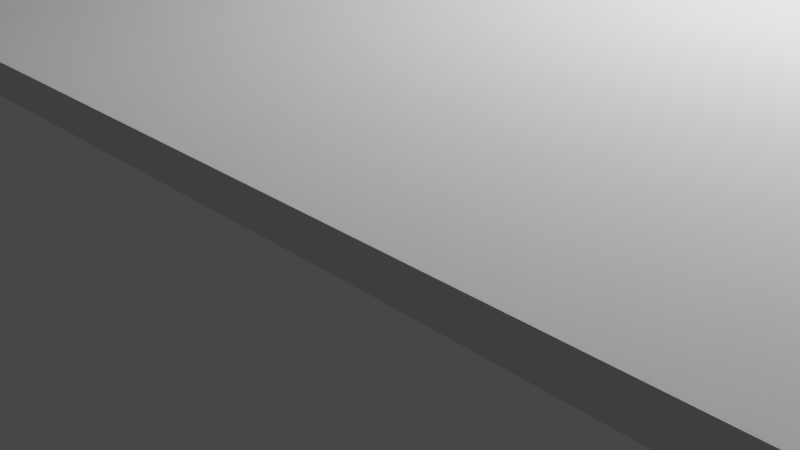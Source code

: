 # Source: carrier.blend  (saved by Blender 2.80.39; exported with 4.5.12 LTS)
import bpy
from mathutils import Matrix  # noqa: F401  (used for matrix-valued properties, if any)

bpy.ops.wm.read_factory_settings(use_empty=True)
scene = bpy.context.scene
scene.name = 'Scene'

# ---- collections
col_collection = bpy.data.collections.new('Collection'); scene.collection.children.link(col_collection)

# ---- world
world_world = bpy.data.worlds.new('World'); scene.world = world_world
world_world.color = (0.05088, 0.05088, 0.05088)
world_world.use_sun_shadow = False
world_world.sun_shadow_jitter_overblur = 0.0

# ---- cameras
cam_camera = bpy.data.cameras.new('Camera')
cam_camera.clip_end = 100.0
cam_camera.ortho_scale = 7.314
cam_camera.dof.focus_distance = 0.0
cam_camera.dof.aperture_fstop = 128.0

# ---- lights
light_light = bpy.data.lights.new('Light', 'POINT')
light_light.transmission_factor = 0.0
light_light.cutoff_distance = 30.0
light_light.energy = 1000.0
light_light.shadow_buffer_clip_start = 1.001
light_light.shadow_soft_size = 0.1
light_light.shadow_maximum_resolution = 0.006
light_light.use_absolute_resolution = True

# ---- meshes
me_carrier = bpy.data.meshes.new('carrier')
me_carrier.from_pydata([(-21.42, -0.7552, -0.3051), (-23.37, 2.659, 2.635), (-21.42, -0.003872, -0.3051), (-23.37, 2.659, 2.867), (23.08, -0.7736, -0.2997), (-23.37, -3.325, 2.635), (23.08, 0.04244, -0.2997), (-23.37, -3.325, 2.867), (-22.03, -1.337, 0.2754), (-22.03, 0.5566, 0.2754), (23.09, 0.6733, 0.273), (23.09, -1.383, 0.273), (-22.81, -2.74, 2.509), (-22.81, 1.908, 2.509), (23.53, 2.195, 2.571), (23.53, -2.854, 2.571), (-22.94, -3.152, 2.637), (-22.94, 2.305, 2.637), (23.94, 2.641, 2.631), (23.94, -3.285, 2.631), (-23.19, 1.747, 1.445), (23.56, 2.019, 1.422), (23.56, -2.699, 1.422), (-23.19, -2.591, 1.445), (-22.47, 1.32, 0.8798), (23.3, 1.532, 0.8475), (23.3, -2.213, 0.8475), (-22.47, -2.129, 0.8798), (-21.95, -2.679, 2.168), (-21.95, 1.85, 2.168), (23.83, 2.129, 2.055), (23.83, -2.79, 2.055), (-22.73, -2.71, 2.224), (-22.73, 1.879, 2.224), (23.5, 2.162, 2.11), (23.5, -2.822, 2.11), (-21.9, 1.777, 1.514), (23.59, 2.052, 1.546), (23.59, -2.731, 1.546), (-21.9, -2.621, 1.514), (24.29, -3.126, 2.867), (24.29, -3.126, 2.635), (24.29, 2.659, 2.867), (24.29, 2.659, 2.635), (16.12, 2.659, 2.635), (16.12, 2.659, 2.867), (16.1, -3.143, 2.867), (16.1, -3.143, 2.635), (-12.47, 2.659, 2.867), (-12.47, -3.325, 2.635), (-12.47, 2.659, 2.635), (-12.47, -3.325, 2.867), (-10.09, -4.241, 2.867), (14.02, -4.141, 2.867), (14.02, -4.141, 2.635), (-10.09, -4.241, 2.635), (-4.2, -4.241, 2.867), (-1.329, -4.241, 2.867), (-1.329, -4.241, 2.635), (-4.2, -4.241, 2.635), (-4.2, -4.941, 2.867), (-1.329, -4.941, 2.867), (-1.329, -4.941, 2.635), (-4.2, -4.941, 2.635), (5.458, 1.019, 2.76), (5.458, 2.415, 2.76), (-1.594, 1.019, 2.76), (-1.594, 2.415, 2.76), (-2.805, 1.019, 2.782), (-2.805, 2.415, 2.782), (-1.702, 1.019, 2.782), (-1.702, 2.415, 2.782), (4.929, 1.29, 3.867), (4.929, 2.334, 3.867), (-1.064, 2.334, 3.867), (-1.064, 1.29, 3.867), (3.562, 1.572, 4.619), (3.562, 2.243, 4.619), (1.744, 2.243, 4.619), (1.744, 1.572, 4.619), (-2.605, 1.019, 3.889), (-2.805, 1.019, 3.689), (-2.746, 1.019, 3.83), (-2.805, 2.415, 3.689), (-2.605, 2.415, 3.889), (-2.746, 2.415, 3.83), (-1.702, 1.019, 3.689), (-1.902, 1.019, 3.889), (-1.761, 1.019, 3.83), (-1.902, 2.415, 3.889), (-1.702, 2.415, 3.689), (-1.761, 2.415, 3.83), (5.458, 1.019, 3.667), (5.258, 1.122, 3.867), (5.258, 1.019, 3.867), (5.4, 1.049, 3.808), (5.258, 2.384, 3.867), (5.458, 2.415, 3.667), (5.258, 2.415, 3.867), (5.4, 2.406, 3.808), (-1.394, 1.122, 3.867), (-1.594, 1.019, 3.667), (-1.394, 1.019, 3.867), (-1.535, 1.049, 3.808), (-1.594, 2.415, 3.667), (-1.394, 2.384, 3.867), (-1.394, 2.415, 3.867), (-1.535, 2.406, 3.808), (4.929, 1.29, 4.419), (4.729, 1.331, 4.619), (4.729, 1.29, 4.619), (4.87, 1.302, 4.56), (4.729, 2.321, 4.619), (4.929, 2.334, 4.419), (4.729, 2.334, 4.619), (4.87, 2.33, 4.56), (-1.064, 2.334, 4.419), (-0.8645, 2.328, 4.619), (-0.8645, 2.334, 4.619), (-1.006, 2.332, 4.56), (-0.8645, 1.31, 4.619), (-1.064, 1.29, 4.419), (-0.8645, 1.29, 4.619), (-1.006, 1.296, 4.56), (3.562, 1.572, 5.76), (3.362, 1.572, 5.96), (3.504, 1.572, 5.901), (3.362, 2.243, 5.96), (3.562, 2.243, 5.76), (3.504, 2.243, 5.901), (1.744, 2.243, 5.76), (1.944, 2.243, 5.96), (1.803, 2.243, 5.901), (1.944, 1.572, 5.96), (1.744, 1.572, 5.76), (1.803, 1.572, 5.901)], [], [(45, 46, 40, 42), (51, 7, 5, 49), (42, 40, 41, 43), (45, 42, 43, 44), (2, 6, 4, 0), (7, 3, 1, 5), (4, 11, 8, 0), (6, 10, 11, 4), (2, 9, 10, 6), (0, 8, 9, 2), (35, 15, 12, 32), (34, 14, 15, 35), (33, 13, 14, 34), (32, 12, 13, 33), (15, 19, 16, 12), (14, 18, 19, 15), (13, 17, 18, 14), (12, 16, 17, 13), (27, 23, 20, 24), (24, 20, 21, 25), (25, 21, 22, 26), (26, 22, 23, 27), (11, 26, 27, 8), (10, 25, 26, 11), (9, 24, 25, 10), (8, 27, 24, 9), (39, 28, 29, 36), (36, 29, 30, 37), (37, 30, 31, 38), (38, 31, 28, 39), (28, 32, 33, 29), (29, 33, 34, 30), (30, 34, 35, 31), (31, 35, 32, 28), (22, 38, 39, 23), (21, 37, 38, 22), (20, 36, 37, 21), (23, 39, 36, 20), (50, 1, 5, 49), (43, 44, 47, 41), (48, 45, 44, 50), (40, 46, 47, 41), (48, 51, 46, 45), (3, 7, 51, 48), (3, 48, 50, 1), (44, 50, 49, 47), (47, 49, 55, 54), (54, 55, 59, 58), (46, 53, 54, 47), (49, 55, 52, 51), (51, 52, 53, 46), (59, 63, 60, 56), (52, 53, 57, 56), (55, 59, 56, 52), (53, 57, 58, 54), (61, 60, 63, 62), (57, 61, 62, 58), (58, 59, 63, 62), (56, 60, 61, 57), (93, 96, 73, 72), (96, 98, 106, 105, 74, 73), (109, 112, 77, 76), (100, 102, 94, 93, 72, 75), (65, 67, 66, 64), (105, 100, 75, 74), (89, 84, 80, 87), (71, 90, 86, 70), (68, 81, 83, 69), (69, 68, 70, 71), (69, 83, 85, 84, 89, 91, 90, 71), (72, 73, 113, 108), (67, 66, 101, 104), (65, 67, 104, 106, 98, 97), (64, 65, 97, 92), (76, 77, 128, 124), (74, 75, 121, 116), (117, 120, 79, 78), (120, 122, 110, 109, 76, 79), (77, 78, 130, 132, 131, 127, 129, 128), (75, 72, 108, 110, 122, 121), (112, 114, 118, 117, 78, 77), (73, 74, 116, 118, 114, 113), (79, 76, 124, 126, 125, 133, 135, 134), (78, 79, 134, 130), (131, 133, 125, 127), (80, 84, 85, 82), (82, 85, 83, 81), (89, 87, 88, 91), (91, 88, 86, 90), (70, 86, 88, 87, 80, 82, 81, 68), (92, 95, 94), (95, 93, 94), (96, 99, 98), (99, 97, 98), (100, 103, 102), (103, 101, 102), (104, 107, 106), (107, 105, 106), (108, 111, 110), (111, 109, 110), (112, 115, 114), (115, 113, 114), (116, 119, 118), (119, 117, 118), (120, 123, 122), (123, 121, 122), (92, 97, 99, 95), (95, 99, 96, 93), (104, 101, 103, 107), (107, 103, 100, 105), (108, 113, 115, 111), (111, 115, 112, 109), (116, 121, 123, 119), (119, 123, 120, 117), (124, 128, 129, 126), (126, 129, 127, 125), (130, 134, 135, 132), (132, 135, 133, 131), (66, 64, 92, 94, 102, 101)])
_uv = me_carrier.uv_layers.new(name='UVMap')
_uv.uv.foreach_set('vector', [0.2319, 0.8287, 0.4088, 0.8282, 0.4083, 1.0, 0.2319, 1.0, 0.9426, 0.1735, 0.9435, 0.4022, 0.9506, 0.4022, 0.9497, 0.1735, 0.9746, 0.3719, 0.9746, 0.4932, 0.9817, 0.4932, 0.9817, 0.3719, 0.9345, 0.1713, 0.9345, 0.0, 0.9275, 2.001e-07, 0.9275, 0.1713, 0.6402, 0.9386, 0.6363, 0.004859, 0.6612, 0.004827, 0.6631, 0.9385, 0.9719, 0.2009, 0.9719, 0.3265, 0.979, 0.3265, 0.979, 0.2009, 0.6612, 0.004827, 0.6798, 0.004604, 0.6809, 0.9511, 0.6631, 0.9385, 0.8557, 0.04378, 0.8731, 0.03054, 0.8731, 0.07369, 0.8557, 0.0609, 0.8373, 0.01267, 0.8557, 0.0, 0.8557, 0.9466, 0.8374, 0.9464, 0.6631, 0.9385, 0.6809, 0.9511, 0.6231, 0.9512, 0.6402, 0.9386, 0.797, 0.006964, 0.8111, 0.006205, 0.8111, 0.9785, 0.8024, 0.9769, 0.9506, 0.09571, 0.9647, 0.09502, 0.9647, 0.2009, 0.9506, 0.2003, 0.7496, 0.009711, 0.7584, 0.008128, 0.7584, 0.9805, 0.7443, 0.9797, 0.979, 0.2016, 0.9874, 0.2009, 0.9874, 0.2985, 0.979, 0.2979, 0.4555, 0.975, 0.4424, 0.9834, 0.4464, 0.0, 0.459, 0.002705, 0.6095, 0.975, 0.6231, 0.9834, 0.4424, 0.9834, 0.4555, 0.975, 0.6008, 0.002705, 0.6129, 0.0, 0.6231, 0.9834, 0.6095, 0.975, 0.459, 0.002705, 0.4464, 0.0, 0.6129, 0.0, 0.6008, 0.002705, 0.9426, 0.4119, 0.9645, 0.4022, 0.9645, 0.4932, 0.9426, 0.4843, 0.708, 0.01511, 0.7258, 0.0, 0.7231, 0.981, 0.7051, 0.9754, 0.8906, 0.01252, 0.9082, 0.002303, 0.9082, 0.1013, 0.8906, 0.0911, 0.7584, 0.01117, 0.776, 0.005638, 0.7786, 0.9866, 0.7612, 0.9714, 0.6798, 0.004604, 0.7051, 0.0, 0.7051, 0.9602, 0.6809, 0.9511, 0.8731, 0.03054, 0.8906, 0.01252, 0.8906, 0.0911, 0.8731, 0.07369, 0.8139, 0.009051, 0.8373, 0.0, 0.8373, 0.9602, 0.8111, 0.9556, 0.9506, 0.2778, 0.9676, 0.2612, 0.9676, 0.3335, 0.9506, 0.3175, 0.9506, 0.001212, 0.9703, 0.0, 0.9703, 0.09502, 0.9506, 0.09349, 0.7278, 0.02712, 0.7478, 0.02617, 0.7426, 0.9867, 0.727, 0.9817, 0.9119, 0.00161, 0.9275, 0.0, 0.9275, 0.1032, 0.9119, 0.102, 0.7798, 0.004965, 0.7954, 0.0, 0.8006, 0.9604, 0.7807, 0.9595, 0.8557, 0.5453, 0.8796, 0.5446, 0.8796, 0.6409, 0.8557, 0.6403, 0.7478, 0.02617, 0.7496, 0.009711, 0.7443, 0.9797, 0.7426, 0.9867, 0.9746, 0.4926, 0.9645, 0.4932, 0.9645, 0.3887, 0.9746, 0.3894, 0.7954, 0.0, 0.797, 0.006964, 0.8024, 0.9769, 0.8006, 0.9604, 0.776, 0.005638, 0.7798, 0.004965, 0.7807, 0.9595, 0.7786, 0.9866, 0.9082, 0.002303, 0.9119, 0.00161, 0.9119, 0.102, 0.9082, 0.1013, 0.7258, 0.0, 0.7278, 0.02712, 0.727, 0.9817, 0.7231, 0.981, 0.8837, 0.5453, 0.9231, 0.5446, 0.9231, 0.6369, 0.8837, 0.6363, 0.2319, 0.7713, 0.2319, 1.0, 0.04932, 1.0, 0.04932, 0.7713, 0.2319, 8.004e-08, 0.2319, 0.1713, 0.05487, 0.1718, 0.05538, 0.0, 0.9345, 0.7713, 0.9345, 0.1713, 0.9275, 0.1713, 0.9275, 0.7713, 0.942, 0.5376, 0.9426, 0.3658, 0.9356, 0.3658, 0.935, 0.5376, 0.2319, 0.2287, 0.4144, 0.2287, 0.4088, 0.8282, 0.2319, 0.8287, 0.2319, 0.0, 0.4144, 8.004e-08, 0.4144, 0.2287, 0.2319, 0.2287, 0.9345, 1.0, 0.9345, 0.7713, 0.9275, 0.7713, 0.9275, 1.0, 0.2319, 0.1713, 0.2319, 0.7713, 0.04932, 0.7713, 0.05487, 0.1718, 0.05487, 0.1718, 0.04932, 0.7713, 0.02135, 0.7213, 0.0244, 0.2154, 0.0244, 0.2154, 0.02135, 0.7213, 0.02135, 0.5977, 0.02135, 0.5375, 0.9426, 0.3658, 0.9416, 0.3221, 0.9345, 0.3221, 0.9356, 0.3658, 0.9497, 0.1735, 0.9506, 0.1236, 0.9435, 0.1237, 0.9426, 0.1735, 0.4144, 0.2287, 0.4424, 0.2787, 0.4393, 0.7846, 0.4088, 0.8282, 0.9258, 0.3694, 0.9258, 0.3547, 0.9187, 0.3547, 0.9187, 0.3694, 0.9275, 0.1032, 0.9275, 0.6092, 0.9264, 0.2871, 0.9267, 0.2268, 0.9506, 0.1236, 0.9501, 0.0, 0.943, 1.416e-05, 0.9435, 0.1237, 0.9416, 0.3221, 0.9426, 1.129e-05, 0.9356, 0.0, 0.9345, 0.3221, 0.9773, 0.08214, 0.9773, 0.0219, 0.9703, 0.0219, 0.9703, 0.08214, 0.9187, 0.3694, 0.9187, 0.3841, 0.9257, 0.3841, 0.9257, 0.3694, 0.02135, 0.5375, 0.02135, 0.5977, 0.0, 0.5977, 1.455e-08, 0.5375, 0.9506, 0.2009, 0.9719, 0.2009, 0.9719, 0.2612, 0.9506, 0.2612, 0.8588, 0.2541, 0.8973, 0.2541, 0.8958, 0.261, 0.8639, 0.261, 0.8973, 0.2541, 0.8982, 0.2541, 0.8982, 0.3937, 0.8973, 0.3937, 0.8958, 0.3868, 0.8958, 0.261, 0.9651, 0.6579, 0.9349, 0.6579, 0.9373, 0.6334, 0.9578, 0.6334, 0.8588, 0.3937, 0.8557, 0.3937, 0.8557, 0.2541, 0.8588, 0.2541, 0.8639, 0.261, 0.8639, 0.3868, 0.8557, 0.1032, 0.8557, 0.2512, 0.8982, 0.2512, 0.8982, 0.1032, 0.8973, 0.3937, 0.8588, 0.3937, 0.8639, 0.3868, 0.8958, 0.3868, 0.9707, 0.5669, 0.9921, 0.5669, 0.9921, 0.5961, 0.9707, 0.5961, 0.9983, 0.5669, 0.9707, 0.5669, 0.9707, 0.5376, 0.9983, 0.5376, 0.9966, 0.1243, 0.9691, 0.1243, 0.9691, 0.09502, 0.9966, 0.09502, 0.9842, 0.3628, 0.9842, 0.3335, 0.9506, 0.3335, 0.9506, 0.3628, 0.9664, 0.6193, 0.9664, 0.6003, 0.9682, 0.5974, 0.9725, 0.5961, 0.9939, 0.5961, 0.9982, 0.5974, 1.0, 0.6003, 1.0, 0.6193, 0.9703, 0.0219, 0.9703, 0.0, 0.9871, 5.002e-09, 0.9871, 0.0219, 0.9966, 0.1243, 0.9966, 0.1536, 0.9691, 0.1536, 0.9691, 0.1243, 0.8894, 0.5446, 0.8894, 0.3967, 0.917, 0.3967, 0.9231, 0.4009, 0.9231, 0.5404, 0.917, 0.5446, 0.9966, 0.1536, 0.9966, 0.1828, 0.969, 0.1828, 0.969, 0.1536, 0.8557, 0.6409, 0.8761, 0.6409, 0.8761, 0.6648, 0.8557, 0.6648, 0.9718, 0.3628, 0.9718, 0.3847, 0.9551, 0.3847, 0.9551, 0.3628, 0.9347, 0.5405, 0.9658, 0.5405, 0.9578, 0.5953, 0.9373, 0.5953, 0.9658, 0.5405, 0.9664, 0.5405, 0.9664, 0.6579, 0.9651, 0.6579, 0.9578, 0.6334, 0.9578, 0.5953, 0.9426, 0.5314, 0.9426, 0.4932, 0.9774, 0.4932, 0.9817, 0.4945, 0.9835, 0.4974, 0.9835, 0.5272, 0.9817, 0.5302, 0.9774, 0.5314, 0.9212, 0.1032, 0.9212, 0.2289, 0.9043, 0.2289, 0.8982, 0.2247, 0.8982, 0.1074, 0.9043, 0.1032, 0.9349, 0.6579, 0.9345, 0.6579, 0.9345, 0.5405, 0.9347, 0.5405, 0.9373, 0.5953, 0.9373, 0.6334, 0.9211, 0.2289, 0.9211, 0.3547, 0.9043, 0.3547, 0.8982, 0.3505, 0.8982, 0.2331, 0.9043, 0.2289, 0.9246, 0.6369, 0.9246, 0.675, 0.8898, 0.675, 0.8855, 0.6738, 0.8837, 0.6708, 0.8837, 0.6411, 0.8855, 0.6381, 0.8898, 0.6369, 0.9869, 0.6462, 0.9664, 0.6462, 0.9664, 0.6224, 0.9869, 0.6224, 0.8982, 0.3576, 0.9187, 0.3576, 0.9187, 0.3874, 0.8982, 0.3874, 0.9921, 0.5961, 0.9921, 0.5669, 0.9964, 0.5669, 0.9964, 0.5961, 0.9647, 0.1243, 0.9647, 0.09502, 0.9691, 0.09502, 0.9691, 0.1243, 0.9707, 0.5669, 0.9707, 0.5961, 0.9664, 0.5961, 0.9664, 0.5669, 0.9664, 0.5669, 0.9664, 0.5376, 0.9707, 0.5376, 0.9707, 0.5669, 0.9345, 0.6841, 0.9345, 0.6651, 0.9363, 0.6621, 0.9406, 0.6609, 0.9621, 0.6609, 0.9664, 0.6621, 0.9682, 0.6651, 0.9682, 0.6841, 0.8618, 0.5446, 0.8574, 0.5434, 0.8557, 0.5404, 0.8566, 0.2512, 0.8588, 0.2541, 0.8557, 0.2541, 0.8973, 0.2541, 0.8979, 0.2512, 0.8982, 0.2541, 0.9213, 0.5434, 0.917, 0.5446, 0.9231, 0.5404, 0.8588, 0.3937, 0.8566, 0.3967, 0.8557, 0.3937, 0.8574, 0.3979, 0.8618, 0.3967, 0.8557, 0.4009, 0.917, 0.3967, 0.9213, 0.3979, 0.9231, 0.4009, 0.8979, 0.3967, 0.8973, 0.3937, 0.8982, 0.3937, 0.9043, 0.2289, 0.9, 0.2277, 0.8982, 0.2247, 0.966, 0.6609, 0.9651, 0.6579, 0.9664, 0.6579, 0.9349, 0.6579, 0.9346, 0.6609, 0.9345, 0.6579, 0.9, 0.2302, 0.9043, 0.2289, 0.8982, 0.2331, 0.9043, 0.3547, 0.9, 0.3535, 0.8982, 0.3505, 0.9346, 0.5376, 0.9347, 0.5405, 0.9345, 0.5405, 0.9658, 0.5405, 0.9662, 0.5376, 0.9664, 0.5405, 0.9, 0.1044, 0.9043, 0.1032, 0.8982, 0.1074, 0.969, 0.1536, 0.969, 0.1828, 0.9647, 0.1827, 0.9647, 0.1542, 0.8566, 0.2512, 0.8979, 0.2512, 0.8973, 0.2541, 0.8588, 0.2541, 0.9691, 0.1243, 0.9691, 0.1536, 0.9647, 0.1529, 0.9647, 0.1245, 0.8979, 0.3967, 0.8566, 0.3967, 0.8588, 0.3937, 0.8973, 0.3937, 0.9871, 0.0219, 0.9871, 5.002e-09, 0.9914, 8.161e-05, 0.9914, 0.02165, 0.966, 0.6609, 0.9346, 0.6609, 0.9349, 0.6579, 0.9651, 0.6579, 0.9551, 0.3628, 0.9551, 0.3847, 0.9506, 0.3846, 0.9506, 0.3628, 0.9346, 0.5376, 0.9662, 0.5376, 0.9658, 0.5405, 0.9347, 0.5405, 0.8557, 0.6648, 0.8761, 0.6648, 0.8761, 0.6678, 0.8557, 0.6678, 0.9187, 0.3904, 0.8982, 0.3904, 0.8982, 0.3874, 0.9187, 0.3874, 0.9869, 0.6224, 0.9664, 0.6224, 0.9664, 0.6193, 0.9869, 0.6193, 0.8982, 0.3547, 0.9187, 0.3547, 0.9187, 0.3576, 0.8982, 0.3576, 0.8894, 0.3967, 0.8894, 0.5446, 0.8618, 0.5446, 0.8557, 0.5404, 0.8557, 0.4009, 0.8618, 0.3967])
me_carrier.use_remesh_preserve_volume = False
me_carrier.use_remesh_preserve_attributes = False
me_carrier.use_mirror_vertex_groups = False
me_carrier.update()

# ---- objects
ob_light = bpy.data.objects.new('Light', light_light)
ob_camera = bpy.data.objects.new('Camera', cam_camera)
ob_ref_top = bpy.data.objects.new('Ref-Top', None)
ob_ref_front = bpy.data.objects.new('Ref-Front', None)
ob_carrier = bpy.data.objects.new('carrier', me_carrier)

# ---- transforms, parenting, visibility, modifiers, constraints
ob_light.location = (4.076, 1.005, 5.904)
ob_light.rotation_euler = (0.6503, 0.05522, 1.866)
ob_light.lock_rotations_4d = False
ob_light.empty_display_type = 'ARROWS'
ob_light.color = (0.0, 0.0, 0.0, 0.0)
ob_light.lineart.crease_threshold = 0.0
ob_camera.location = (7.359, -6.926, 4.958)
ob_camera.rotation_euler = (1.109, 0.0, 0.8149)
ob_camera.lock_rotations_4d = False
ob_camera.empty_display_type = 'ARROWS'
ob_camera.color = (0.0, 0.0, 0.0, 0.0)
ob_camera.display_type = 'WIRE'
ob_camera.lineart.crease_threshold = 0.0
ob_ref_top.location = (0.0, 0.05294, 0.0)
ob_ref_top.scale = (10.0, 10.0, 10.0)
ob_ref_top.empty_display_type = 'IMAGE'
ob_ref_top.empty_display_size = 4.928
ob_ref_top.empty_image_offset = (-0.4927, -0.5)
ob_ref_top.hide_select = True
ob_ref_top.hide_render = True
ob_ref_top.lineart.crease_threshold = 0.0
ob_ref_front.location = (0.0, 0.0, -7.7)
ob_ref_front.rotation_euler = (1.571, 0.0, 0.0)
ob_ref_front.scale = (10.0, 10.0, 10.0)
ob_ref_front.empty_display_type = 'IMAGE'
ob_ref_front.empty_display_size = 4.928
ob_ref_front.empty_image_offset = (-0.4927, -0.5)
ob_ref_front.hide_select = True
ob_ref_front.hide_render = True
ob_ref_front.lineart.crease_threshold = 0.0
ob_carrier.location = (0.0, -0.05852, 0.0)
ob_carrier.lineart.crease_threshold = 0.0

# ---- collection membership
col_collection.objects.link(ob_light)
col_collection.objects.link(ob_camera)
col_collection.objects.link(ob_ref_top)
col_collection.objects.link(ob_ref_front)
col_collection.objects.link(ob_carrier)

# ---- scene / render settings (as saved in the file)
scene.camera = ob_camera
scene.frame_start = 1; scene.frame_end = 250; scene.frame_set(2)
scene.render.engine = 'BLENDER_EEVEE_NEXT'
scene.render.motion_blur_shutter = 1.0
scene.cycles.use_denoising = False
scene.cycles.samples = 128
scene.cycles.sampling_pattern = 'TABULATED_SOBOL'
scene.cycles.use_adaptive_sampling = False
scene.cycles.use_light_tree = False
scene.view_settings.view_transform = 'Filmic'
bpy.context.view_layer.update()
